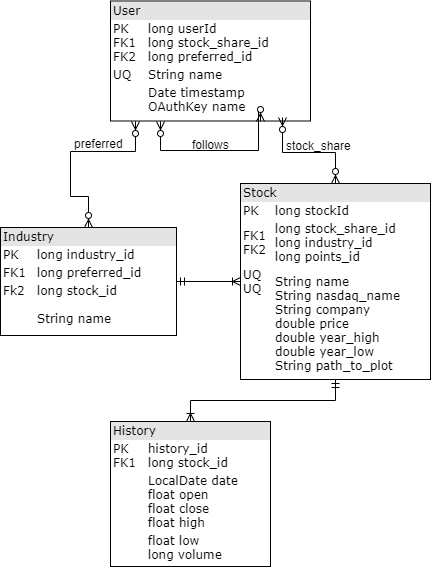

The diagram above was exported from draw.io. Its source (the exported page's mxGraphModel, read from the mxfile embedded in the PNG):
<mxGraphModel dx="677" dy="484" grid="1" gridSize="10" guides="1" tooltips="1" connect="1" arrows="1" fold="1" page="1" pageScale="1" pageWidth="1100" pageHeight="850" background="#ffffff" math="0" shadow="0">
  <root>
    <mxCell id="0" />
    <mxCell id="1" parent="0" />
    <mxCell id="2ed32ef02a7f4228-1" value="&lt;div style=&quot;box-sizing: border-box ; width: 100% ; background: #e4e4e4 ; padding: 2px&quot;&gt;User&lt;/div&gt;&lt;table style=&quot;width: 100% ; font-size: 1em&quot; cellspacing=&quot;0&quot; cellpadding=&quot;2&quot;&gt;&lt;tbody&gt;&lt;tr&gt;&lt;td&gt;PK&lt;br&gt;FK1&lt;br&gt;FK2&lt;br&gt;&lt;/td&gt;&lt;td&gt;long userId&lt;br&gt;long stock_share_id&lt;br&gt;long preferred_id&lt;br&gt;&lt;/td&gt;&lt;/tr&gt;&lt;tr&gt;&lt;td&gt;UQ&lt;br&gt;&lt;/td&gt;&lt;td&gt;String name&lt;br&gt;&lt;/td&gt;&lt;/tr&gt;&lt;tr&gt;&lt;td&gt;&lt;br&gt;&lt;/td&gt;&lt;td&gt;Date timestamp&lt;br&gt;OAuthKey name&lt;/td&gt;&lt;/tr&gt;&lt;/tbody&gt;&lt;/table&gt;" style="verticalAlign=top;align=left;overflow=fill;html=1;rounded=0;shadow=0;comic=0;labelBackgroundColor=none;strokeColor=#000000;strokeWidth=1;fillColor=#ffffff;fontFamily=Verdana;fontSize=12;fontColor=#000000;" parent="1" vertex="1">
      <mxGeometry x="170" y="4.5" width="200" height="120" as="geometry" />
    </mxCell>
    <mxCell id="KjRmLfG_5Rx9i5FEZhIE-4" style="edgeStyle=orthogonalEdgeStyle;rounded=0;orthogonalLoop=1;jettySize=auto;html=1;exitX=0.5;exitY=0;exitDx=0;exitDy=0;endArrow=ERzeroToMany;endFill=1;startArrow=ERzeroToMany;startFill=1;entryX=0.862;entryY=0.971;entryDx=0;entryDy=0;entryPerimeter=0;" parent="1" source="2ed32ef02a7f4228-5" target="2ed32ef02a7f4228-1" edge="1">
      <mxGeometry relative="1" as="geometry">
        <mxPoint x="341" y="120" as="targetPoint" />
      </mxGeometry>
    </mxCell>
    <mxCell id="2ed32ef02a7f4228-5" value="&lt;div style=&quot;box-sizing: border-box ; width: 100% ; background: #e4e4e4 ; padding: 2px&quot;&gt;Stock&lt;/div&gt;&lt;table style=&quot;width: 100% ; font-size: 1em&quot; cellspacing=&quot;0&quot; cellpadding=&quot;2&quot;&gt;&lt;tbody&gt;&lt;tr&gt;&lt;td&gt;PK&lt;/td&gt;&lt;td&gt;long stockId&lt;/td&gt;&lt;/tr&gt;&lt;tr&gt;&lt;td&gt;FK1&lt;br&gt;FK2&lt;br&gt;&lt;/td&gt;&lt;td&gt;long stock_share_id&lt;br&gt;long industry_id&lt;br&gt;long points_id&lt;br&gt;&lt;/td&gt;&lt;/tr&gt;&lt;tr&gt;&lt;td&gt;UQ&lt;br&gt;UQ&lt;br&gt;&lt;br&gt;&lt;br&gt;&lt;br&gt;&lt;br&gt;&lt;br&gt;&lt;br&gt;&lt;br&gt;&lt;/td&gt;&lt;td&gt;String name&lt;br&gt;String nasdaq_name&lt;br&gt;String company&lt;br&gt;double price&lt;br&gt;double year_high&lt;br&gt;double year_low&lt;br&gt;String path_to_plot&lt;br&gt;&lt;br&gt;&lt;/td&gt;&lt;/tr&gt;&lt;/tbody&gt;&lt;/table&gt;" style="verticalAlign=top;align=left;overflow=fill;html=1;rounded=0;shadow=0;comic=0;labelBackgroundColor=none;strokeColor=#000000;strokeWidth=1;fillColor=#ffffff;fontFamily=Verdana;fontSize=12;fontColor=#000000;" parent="1" vertex="1">
      <mxGeometry x="300" y="187" width="190" height="196" as="geometry" />
    </mxCell>
    <mxCell id="nCkQ3W1mkZs7MzBpJT0i-2" style="edgeStyle=orthogonalEdgeStyle;rounded=0;orthogonalLoop=1;jettySize=auto;html=1;startArrow=ERzeroToMany;startFill=1;endArrow=ERzeroToMany;endFill=1;entryX=0.25;entryY=1;entryDx=0;entryDy=0;exitX=0.75;exitY=1;exitDx=0;exitDy=0;" parent="1" source="2ed32ef02a7f4228-1" target="2ed32ef02a7f4228-1" edge="1">
      <mxGeometry relative="1" as="geometry">
        <mxPoint x="318" y="130" as="sourcePoint" />
        <mxPoint x="218" y="130" as="targetPoint" />
        <Array as="points">
          <mxPoint x="320" y="115" />
          <mxPoint x="318" y="115" />
          <mxPoint x="318" y="154" />
          <mxPoint x="220" y="154" />
        </Array>
      </mxGeometry>
    </mxCell>
    <mxCell id="nCkQ3W1mkZs7MzBpJT0i-7" style="edgeStyle=orthogonalEdgeStyle;rounded=0;orthogonalLoop=1;jettySize=auto;html=1;exitX=0.5;exitY=0;exitDx=0;exitDy=0;entryX=0.125;entryY=1;entryDx=0;entryDy=0;entryPerimeter=0;startArrow=ERzeroToMany;startFill=1;endArrow=ERzeroToMany;endFill=1;" parent="1" source="nCkQ3W1mkZs7MzBpJT0i-6" target="2ed32ef02a7f4228-1" edge="1">
      <mxGeometry relative="1" as="geometry">
        <Array as="points">
          <mxPoint x="148" y="200" />
          <mxPoint x="130" y="200" />
          <mxPoint x="130" y="155" />
          <mxPoint x="195" y="155" />
        </Array>
      </mxGeometry>
    </mxCell>
    <mxCell id="nCkQ3W1mkZs7MzBpJT0i-8" style="edgeStyle=orthogonalEdgeStyle;rounded=0;orthogonalLoop=1;jettySize=auto;html=1;exitX=1;exitY=0.5;exitDx=0;exitDy=0;entryX=0;entryY=0.5;entryDx=0;entryDy=0;startArrow=ERmandOne;startFill=0;endArrow=ERoneToMany;endFill=0;" parent="1" source="nCkQ3W1mkZs7MzBpJT0i-6" target="2ed32ef02a7f4228-5" edge="1">
      <mxGeometry relative="1" as="geometry" />
    </mxCell>
    <mxCell id="nCkQ3W1mkZs7MzBpJT0i-6" value="&lt;div style=&quot;box-sizing: border-box ; width: 100% ; background: #e4e4e4 ; padding: 2px&quot;&gt;Industry&lt;br&gt;&lt;/div&gt;&lt;table style=&quot;width: 100% ; font-size: 1em&quot; cellspacing=&quot;0&quot; cellpadding=&quot;2&quot;&gt;&lt;tbody&gt;&lt;tr&gt;&lt;td&gt;PK&lt;/td&gt;&lt;td&gt;long industry_id&lt;br&gt;&lt;/td&gt;&lt;/tr&gt;&lt;tr&gt;&lt;td&gt;FK1&lt;/td&gt;&lt;td&gt;long preferred_id&lt;br&gt;&lt;/td&gt;&lt;/tr&gt;&lt;tr&gt;&lt;td&gt;Fk2&lt;br&gt;&lt;br&gt;&lt;br&gt;&lt;br&gt;&lt;br&gt;&lt;br&gt;&lt;br&gt;&lt;br&gt;&lt;br&gt;&lt;br&gt;&lt;br&gt;&lt;br&gt;&lt;/td&gt;&lt;td&gt;long stock_id&lt;br&gt;&lt;br&gt;String name&lt;br&gt;&lt;br&gt;&lt;br&gt;&lt;br&gt;&lt;br&gt;&lt;br&gt;&lt;br&gt;&lt;br&gt;&lt;br&gt;&lt;br&gt;&lt;/td&gt;&lt;/tr&gt;&lt;/tbody&gt;&lt;/table&gt;" style="verticalAlign=top;align=left;overflow=fill;html=1;rounded=0;shadow=0;comic=0;labelBackgroundColor=none;strokeColor=#000000;strokeWidth=1;fillColor=#ffffff;fontFamily=Verdana;fontSize=12;fontColor=#000000;" parent="1" vertex="1">
      <mxGeometry x="60" y="231" width="176" height="108" as="geometry" />
    </mxCell>
    <mxCell id="nCkQ3W1mkZs7MzBpJT0i-10" value="follows" style="text;html=1;resizable=0;points=[];autosize=1;align=left;verticalAlign=top;spacingTop=-4;" parent="1" vertex="1">
      <mxGeometry x="250" y="138.5" width="50" height="20" as="geometry" />
    </mxCell>
    <mxCell id="nCkQ3W1mkZs7MzBpJT0i-11" value="preferred" style="text;html=1;resizable=0;points=[];autosize=1;align=left;verticalAlign=top;spacingTop=-4;" parent="1" vertex="1">
      <mxGeometry x="132" y="137.5" width="60" height="20" as="geometry" />
    </mxCell>
    <mxCell id="nCkQ3W1mkZs7MzBpJT0i-12" value="stock_share" style="text;html=1;resizable=0;points=[];autosize=1;align=left;verticalAlign=top;spacingTop=-4;" parent="1" vertex="1">
      <mxGeometry x="344" y="139.5" width="80" height="20" as="geometry" />
    </mxCell>
    <mxCell id="nCkQ3W1mkZs7MzBpJT0i-14" style="edgeStyle=orthogonalEdgeStyle;rounded=0;orthogonalLoop=1;jettySize=auto;html=1;exitX=0.5;exitY=0;exitDx=0;exitDy=0;startArrow=ERoneToMany;startFill=0;endArrow=ERmandOne;endFill=0;" parent="1" source="nCkQ3W1mkZs7MzBpJT0i-13" target="2ed32ef02a7f4228-5" edge="1">
      <mxGeometry relative="1" as="geometry" />
    </mxCell>
    <mxCell id="nCkQ3W1mkZs7MzBpJT0i-13" value="&lt;div style=&quot;box-sizing: border-box ; width: 100% ; background: #e4e4e4 ; padding: 2px&quot;&gt;History&lt;/div&gt;&lt;table style=&quot;width: 100% ; font-size: 1em&quot; cellspacing=&quot;0&quot; cellpadding=&quot;2&quot;&gt;&lt;tbody&gt;&lt;tr&gt;&lt;td&gt;PK&lt;br&gt;FK1&lt;br&gt;&lt;/td&gt;&lt;td&gt;history_id&lt;br&gt;long stock_id&lt;br&gt;&lt;/td&gt;&lt;/tr&gt;&lt;tr&gt;&lt;td&gt;&lt;br&gt;&lt;/td&gt;&lt;td&gt;LocalDate date&lt;br&gt;float open&lt;br&gt;float close&lt;br&gt;float high&lt;br&gt;&lt;/td&gt;&lt;/tr&gt;&lt;tr&gt;&lt;td&gt;&lt;br&gt;&lt;/td&gt;&lt;td&gt;float low&lt;br&gt;long volume&lt;/td&gt;&lt;/tr&gt;&lt;/tbody&gt;&lt;/table&gt;" style="verticalAlign=top;align=left;overflow=fill;html=1;rounded=0;shadow=0;comic=0;labelBackgroundColor=none;strokeColor=#000000;strokeWidth=1;fillColor=#ffffff;fontFamily=Verdana;fontSize=12;fontColor=#000000;" parent="1" vertex="1">
      <mxGeometry x="170" y="425" width="160" height="145" as="geometry" />
    </mxCell>
  </root>
</mxGraphModel>